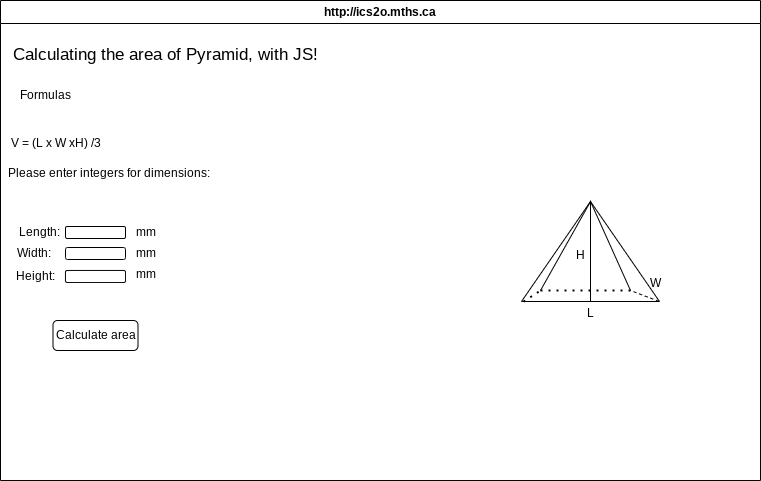

The diagram above was exported from draw.io. Its source (the exported page's mxGraphModel, read from the mxfile embedded in the PNG):
<mxGraphModel dx="1066" dy="479" grid="1" gridSize="10" guides="1" tooltips="1" connect="1" arrows="1" fold="1" page="1" pageScale="1" pageWidth="850" pageHeight="1100" math="0" shadow="0">
  <root>
    <mxCell id="0" />
    <mxCell id="1" parent="0" />
    <mxCell id="7" value="http://ics2o.mths.ca" style="swimlane;whiteSpace=wrap;html=1;" parent="1" vertex="1">
      <mxGeometry x="40" y="40" width="760" height="480" as="geometry" />
    </mxCell>
    <mxCell id="8" value="&lt;font style=&quot;font-size: 17px;&quot;&gt;Calculating the area of Pyramid, with JS!&lt;/font&gt;" style="text;html=1;align=center;verticalAlign=middle;resizable=0;points=[];autosize=1;strokeColor=none;fillColor=none;" vertex="1" parent="7">
      <mxGeometry y="40" width="330" height="30" as="geometry" />
    </mxCell>
    <mxCell id="9" value="Formulas" style="text;html=1;align=center;verticalAlign=middle;resizable=0;points=[];autosize=1;strokeColor=none;fillColor=none;" vertex="1" parent="7">
      <mxGeometry x="10" y="80" width="70" height="30" as="geometry" />
    </mxCell>
    <mxCell id="10" value="V = (L x W xH) /3" style="text;html=1;align=center;verticalAlign=middle;resizable=0;points=[];autosize=1;strokeColor=none;fillColor=none;" vertex="1" parent="7">
      <mxGeometry y="128" width="110" height="30" as="geometry" />
    </mxCell>
    <mxCell id="11" value="Please enter integers for dimensions:&amp;nbsp;" style="text;html=1;align=center;verticalAlign=middle;resizable=0;points=[];autosize=1;strokeColor=none;fillColor=none;" vertex="1" parent="7">
      <mxGeometry y="158" width="220" height="30" as="geometry" />
    </mxCell>
    <mxCell id="13" value="" style="rounded=1;whiteSpace=wrap;html=1;" vertex="1" parent="7">
      <mxGeometry x="65" y="226" width="60" height="12" as="geometry" />
    </mxCell>
    <mxCell id="12" value="Length:&amp;nbsp;" style="text;html=1;align=center;verticalAlign=middle;resizable=0;points=[];autosize=1;strokeColor=none;fillColor=none;" vertex="1" parent="7">
      <mxGeometry x="5" y="217" width="70" height="30" as="geometry" />
    </mxCell>
    <mxCell id="15" value="mm" style="text;html=1;align=center;verticalAlign=middle;resizable=0;points=[];autosize=1;strokeColor=none;fillColor=none;" vertex="1" parent="7">
      <mxGeometry x="125" y="217" width="40" height="30" as="geometry" />
    </mxCell>
    <mxCell id="16" value="Width:&amp;nbsp;" style="text;html=1;align=center;verticalAlign=middle;resizable=0;points=[];autosize=1;strokeColor=none;fillColor=none;" vertex="1" parent="7">
      <mxGeometry x="5" y="238" width="60" height="30" as="geometry" />
    </mxCell>
    <mxCell id="18" value="" style="rounded=1;whiteSpace=wrap;html=1;" vertex="1" parent="7">
      <mxGeometry x="65" y="247" width="60" height="12" as="geometry" />
    </mxCell>
    <mxCell id="17" value="" style="rounded=1;whiteSpace=wrap;html=1;" vertex="1" parent="7">
      <mxGeometry x="65" y="270" width="60" height="12" as="geometry" />
    </mxCell>
    <mxCell id="20" value="mm" style="text;html=1;align=center;verticalAlign=middle;resizable=0;points=[];autosize=1;strokeColor=none;fillColor=none;" vertex="1" parent="7">
      <mxGeometry x="125" y="259" width="40" height="30" as="geometry" />
    </mxCell>
    <mxCell id="19" value="mm" style="text;html=1;align=center;verticalAlign=middle;resizable=0;points=[];autosize=1;strokeColor=none;fillColor=none;" vertex="1" parent="7">
      <mxGeometry x="125" y="238" width="40" height="30" as="geometry" />
    </mxCell>
    <mxCell id="21" value="Height:" style="text;html=1;align=center;verticalAlign=middle;resizable=0;points=[];autosize=1;strokeColor=none;fillColor=none;" vertex="1" parent="7">
      <mxGeometry x="5" y="261" width="60" height="30" as="geometry" />
    </mxCell>
    <mxCell id="22" value="Calculate area" style="rounded=1;whiteSpace=wrap;html=1;" vertex="1" parent="7">
      <mxGeometry x="52.5" y="320" width="85" height="30" as="geometry" />
    </mxCell>
    <mxCell id="23" value="" style="triangle;whiteSpace=wrap;html=1;rotation=-90;" vertex="1" parent="7">
      <mxGeometry x="540" y="182" width="100" height="138" as="geometry" />
    </mxCell>
    <mxCell id="24" value="" style="endArrow=none;html=1;entryX=1;entryY=0.5;entryDx=0;entryDy=0;" edge="1" parent="7" target="23">
      <mxGeometry width="50" height="50" relative="1" as="geometry">
        <mxPoint x="540" y="290" as="sourcePoint" />
        <mxPoint x="590" y="240" as="targetPoint" />
      </mxGeometry>
    </mxCell>
    <mxCell id="25" value="" style="endArrow=none;dashed=1;html=1;dashPattern=1 3;strokeWidth=2;exitX=-0.001;exitY=0.015;exitDx=0;exitDy=0;exitPerimeter=0;" edge="1" parent="7" source="23">
      <mxGeometry width="50" height="50" relative="1" as="geometry">
        <mxPoint x="510" y="350" as="sourcePoint" />
        <mxPoint x="540" y="290" as="targetPoint" />
      </mxGeometry>
    </mxCell>
    <mxCell id="26" value="" style="endArrow=none;dashed=1;html=1;dashPattern=1 3;strokeWidth=2;entryX=0.11;entryY=0.79;entryDx=0;entryDy=0;entryPerimeter=0;" edge="1" parent="7" target="23">
      <mxGeometry width="50" height="50" relative="1" as="geometry">
        <mxPoint x="540" y="290" as="sourcePoint" />
        <mxPoint x="610" y="240" as="targetPoint" />
      </mxGeometry>
    </mxCell>
    <mxCell id="27" value="" style="endArrow=none;dashed=1;html=1;exitX=0.002;exitY=0.995;exitDx=0;exitDy=0;exitPerimeter=0;" edge="1" parent="7" source="23">
      <mxGeometry width="50" height="50" relative="1" as="geometry">
        <mxPoint x="580" y="340" as="sourcePoint" />
        <mxPoint x="630" y="290" as="targetPoint" />
      </mxGeometry>
    </mxCell>
    <mxCell id="28" value="" style="endArrow=none;html=1;entryX=1;entryY=0.5;entryDx=0;entryDy=0;" edge="1" parent="7" target="23">
      <mxGeometry width="50" height="50" relative="1" as="geometry">
        <mxPoint x="630" y="290" as="sourcePoint" />
        <mxPoint x="620" y="240" as="targetPoint" />
      </mxGeometry>
    </mxCell>
    <mxCell id="29" value="" style="endArrow=none;html=1;exitX=0;exitY=0.5;exitDx=0;exitDy=0;" edge="1" parent="7" source="23">
      <mxGeometry width="50" height="50" relative="1" as="geometry">
        <mxPoint x="560" y="280" as="sourcePoint" />
        <mxPoint x="590" y="200" as="targetPoint" />
      </mxGeometry>
    </mxCell>
    <mxCell id="30" value="H" style="text;html=1;align=center;verticalAlign=middle;whiteSpace=wrap;rounded=0;" vertex="1" parent="7">
      <mxGeometry x="550" y="240" width="60" height="30" as="geometry" />
    </mxCell>
    <mxCell id="32" value="L" style="text;html=1;align=center;verticalAlign=middle;resizable=0;points=[];autosize=1;strokeColor=none;fillColor=none;" vertex="1" parent="7">
      <mxGeometry x="575" y="298" width="30" height="30" as="geometry" />
    </mxCell>
    <mxCell id="31" value="W" style="text;html=1;align=center;verticalAlign=middle;resizable=0;points=[];autosize=1;strokeColor=none;fillColor=none;" vertex="1" parent="7">
      <mxGeometry x="640" y="268" width="30" height="30" as="geometry" />
    </mxCell>
  </root>
</mxGraphModel>